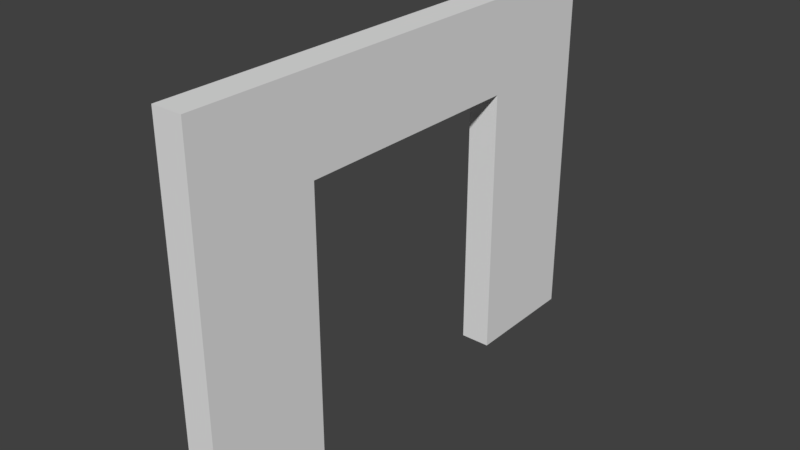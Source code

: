 # Source: StaticMesh_WallDoorTwo_3x4x0.25.blend  (saved by Blender 2.78.0; exported with 4.5.12 LTS)
import bpy
from mathutils import Matrix  # noqa: F401  (used for matrix-valued properties, if any)

bpy.ops.wm.read_factory_settings(use_empty=True)
scene = bpy.context.scene
scene.name = 'Scene'

# ---- collections
col_collection_1 = bpy.data.collections.new('Collection 1'); scene.collection.children.link(col_collection_1)

# ---- world
world_world = bpy.data.worlds.new('World'); scene.world = world_world
world_world.color = (0.05088, 0.05088, 0.05088)
world_world.use_sun_shadow = False
world_world.sun_shadow_jitter_overblur = 0.0
world_world.cycles.sampling_method = 'MANUAL'

# ---- meshes
me_sm_walldoortwo_3x4x0_25 = bpy.data.meshes.new('SM_WallDoorTwo 3x4x0,25')
me_sm_walldoortwo_3x4x0_25.from_pydata([(0.0, 0.0, 0.0), (-2.384e-07, 0.0, 3.0), (-2.384e-07, 4.0, 3.0), (0.0, 4.0, 0.0), (-0.25, 0.0, 0.0), (-0.25, 0.0, 3.0), (-0.25, 4.0, 3.0), (-0.25, 4.0, 0.0), (-2.384e-07, 3.0, 3.0), (0.0, 3.0, 0.0), (-0.25, 3.0, 3.0), (-0.25, 3.0, 0.0), (-2.384e-07, 1.0, 3.0), (0.0, 1.0, 0.0), (-0.25, 1.0, 3.0), (-0.25, 1.0, 0.0), (-1.788e-07, 1.0, 2.25), (-1.788e-07, 3.0, 2.25), (-0.25, 1.0, 2.25), (-0.25, 3.0, 2.25)], [], [(8, 17, 9, 3, 2), (10, 6, 7, 11, 19), (2, 3, 7, 6), (0, 1, 5, 4), (13, 0, 4, 15), (8, 2, 6, 10), (12, 8, 10, 14), (1, 0, 13, 16, 12), (5, 14, 18, 15, 4), (3, 9, 11, 7), (1, 12, 14, 5), (12, 16, 17, 8), (16, 18, 19, 17), (13, 15, 18, 16), (9, 17, 19, 11), (14, 10, 19, 18)])
me_sm_walldoortwo_3x4x0_25.use_remesh_preserve_volume = False
me_sm_walldoortwo_3x4x0_25.use_remesh_preserve_attributes = False
me_sm_walldoortwo_3x4x0_25.use_mirror_vertex_groups = False
me_sm_walldoortwo_3x4x0_25.update()

# ---- objects
ob_staticmesh_walldoortwo_3x4x0_25 = bpy.data.objects.new('StaticMesh_WallDoorTwo 3x4x0,25', me_sm_walldoortwo_3x4x0_25)

# ---- transforms, parenting, visibility, modifiers, constraints
ob_staticmesh_walldoortwo_3x4x0_25.location = (0.0, 0.0, 0.0)
ob_staticmesh_walldoortwo_3x4x0_25.lineart.crease_threshold = 0.0

# ---- collection membership
col_collection_1.objects.link(ob_staticmesh_walldoortwo_3x4x0_25)

# ---- scene / render settings (as saved in the file)
scene.frame_start = 1; scene.frame_end = 250; scene.frame_set(1)
scene.render.engine = 'CYCLES'
scene.render.resolution_percentage = 50
scene.render.dither_intensity = 0.0
scene.render.use_persistent_data = True
scene.cycles.shading_system = True
scene.cycles.use_denoising = False
scene.cycles.samples = 128
scene.cycles.sampling_pattern = 'TABULATED_SOBOL'
scene.cycles.light_sampling_threshold = 0.0
scene.cycles.use_adaptive_sampling = False
scene.cycles.use_light_tree = False
scene.cycles.blur_glossy = 0.0
scene.cycles.sample_clamp_indirect = 0.0
scene.view_settings.view_transform = 'Standard'
bpy.context.view_layer.update()

# ---- added for rendering (the .blend has no active camera and no usable light): camera, sun
cam_auto = bpy.data.cameras.new('AutoCamera')
cam_auto.lens = 50.0
cam_auto.sensor_width = 36.0
cam_auto.clip_end = 1000.0
ob_auto_camera = bpy.data.objects.new('AutoCamera', cam_auto)
scene.collection.objects.link(ob_auto_camera)
ob_auto_camera.location = (4.5069, -3.55828, 5.20552)
ob_auto_camera.rotation_euler = (1.09748, -7.21219e-08, 0.694738)
scene.camera = ob_auto_camera
light_auto_sun = bpy.data.lights.new('AutoSun', 'SUN')
light_auto_sun.energy = 3.0
light_auto_sun.angle = 0.0523599
ob_auto_sun = bpy.data.objects.new('AutoSun', light_auto_sun)
scene.collection.objects.link(ob_auto_sun)
ob_auto_sun.rotation_euler = (0.872665, 0.174533, 0.523599)
bpy.context.view_layer.update()
